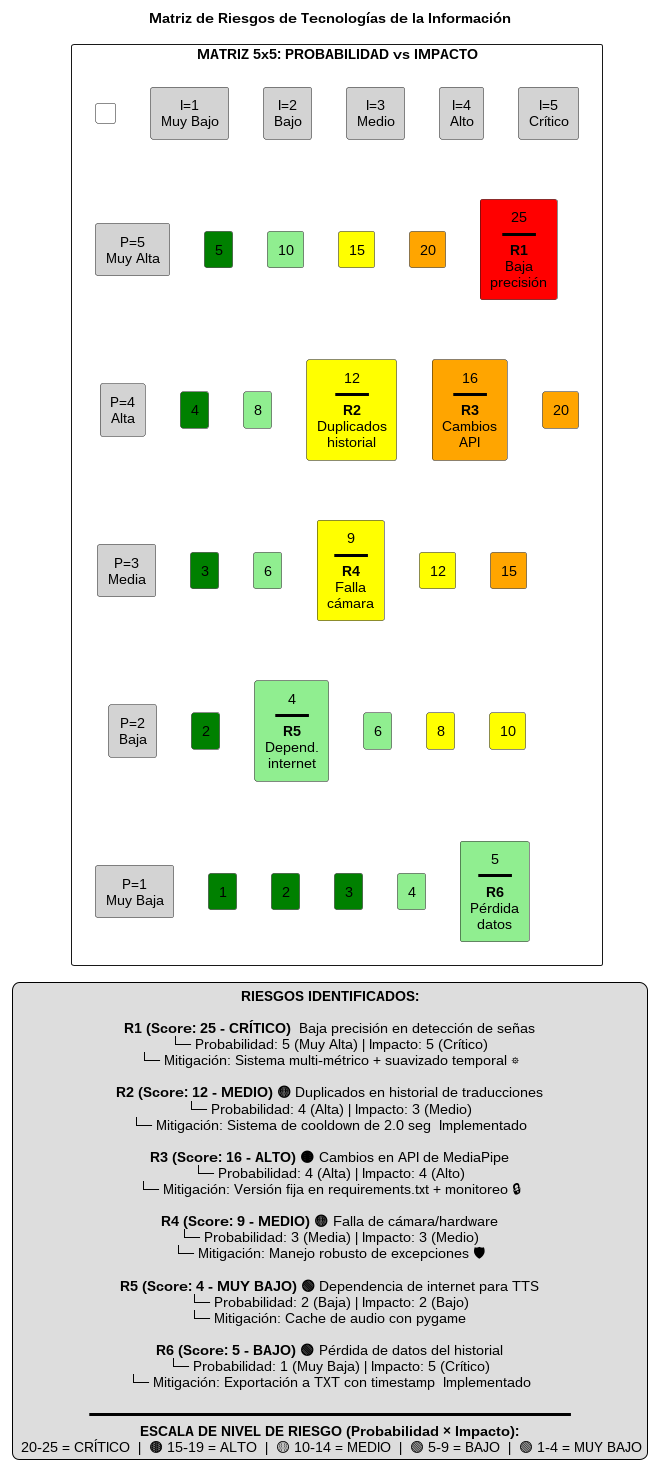

The diagram above was rendered by PlantUML. Its source (embedded in the PNG):
@startuml Matriz_Riesgos_TI

title Matriz de Riesgos de Tecnologías de la Información

' Usar sintaxis de tabla para la matriz
skinparam defaultTextAlignment center

rectangle "MATRIZ 5x5: PROBABILIDAD vs IMPACTO" {
    
    ' Encabezado de columnas (IMPACTO)
    together {
        rectangle " " as Empty #White
        rectangle "I=1\nMuy Bajo" as I1 #LightGray
        rectangle "I=2\nBajo" as I2 #LightGray
        rectangle "I=3\nMedio" as I3 #LightGray
        rectangle "I=4\nAlto" as I4 #LightGray
        rectangle "I=5\nCrítico" as I5 #LightGray
    }
    
    ' Fila P=5 (Probabilidad Muy Alta)
    together {
        rectangle "P=5\nMuy Alta" as P5 #LightGray
        rectangle "5" as R51 #Green
        rectangle "10" as R52 #LightGreen
        rectangle "15" as R53 #Yellow
        rectangle "20" as R54 #Orange
        rectangle "25\n━━━━\n**R1**\nBaja\nprecisión" as R55 #Red
    }
    
    ' Fila P=4 (Probabilidad Alta)
    together {
        rectangle "P=4\nAlta" as P4 #LightGray
        rectangle "4" as R41 #Green
        rectangle "8" as R42 #LightGreen
        rectangle "12\n━━━━\n**R2**\nDuplicados\nhistorial" as R43 #Yellow
        rectangle "16\n━━━━\n**R3**\nCambios\nAPI" as R44 #Orange
        rectangle "20" as R45 #Orange
    }
    
    ' Fila P=3 (Probabilidad Media)
    together {
        rectangle "P=3\nMedia" as P3 #LightGray
        rectangle "3" as R31 #Green
        rectangle "6" as R32 #LightGreen
        rectangle "9\n━━━━\n**R4**\nFalla\ncámara" as R33 #Yellow
        rectangle "12" as R34 #Yellow
        rectangle "15" as R35 #Orange
    }
    
    ' Fila P=2 (Probabilidad Baja)
    together {
        rectangle "P=2\nBaja" as P2 #LightGray
        rectangle "2" as R21 #Green
        rectangle "4\n━━━━\n**R5**\nDepend.\ninternet" as R22 #LightGreen
        rectangle "6" as R23 #LightGreen
        rectangle "8" as R24 #Yellow
        rectangle "10" as R25 #Yellow
    }
    
    ' Fila P=1 (Probabilidad Muy Baja)
    together {
        rectangle "P=1\nMuy Baja" as P1 #LightGray
        rectangle "1" as R11 #Green
        rectangle "2" as R12 #Green
        rectangle "3" as R13 #Green
        rectangle "4" as R14 #LightGreen
        rectangle "5\n━━━━\n**R6**\nPérdida\ndatos" as R15 #LightGreen
    }
}

' Layout de la matriz
Empty -[hidden]right- I1
I1 -[hidden]right- I2
I2 -[hidden]right- I3
I3 -[hidden]right- I4
I4 -[hidden]right- I5

P5 -[hidden]right- R51
R51 -[hidden]right- R52
R52 -[hidden]right- R53
R53 -[hidden]right- R54
R54 -[hidden]right- R55

P4 -[hidden]right- R41
R41 -[hidden]right- R42
R42 -[hidden]right- R43
R43 -[hidden]right- R44
R44 -[hidden]right- R45

P3 -[hidden]right- R31
R31 -[hidden]right- R32
R32 -[hidden]right- R33
R33 -[hidden]right- R34
R34 -[hidden]right- R35

P2 -[hidden]right- R21
R21 -[hidden]right- R22
R22 -[hidden]right- R23
R23 -[hidden]right- R24
R24 -[hidden]right- R25

P1 -[hidden]right- R11
R11 -[hidden]right- R12
R12 -[hidden]right- R13
R13 -[hidden]right- R14
R14 -[hidden]right- R15

' Alineación vertical
Empty -[hidden]down- P5
P5 -[hidden]down- P4
P4 -[hidden]down- P3
P3 -[hidden]down- P2
P2 -[hidden]down- P1

I1 -[hidden]down- R51
R51 -[hidden]down- R41
R41 -[hidden]down- R31
R31 -[hidden]down- R21
R21 -[hidden]down- R11

' Catálogo de riesgos identificados
legend bottom
    **RIESGOS IDENTIFICADOS:**
    
    **R1 (Score: 25 - CRÍTICO) 🔴** Baja precisión en detección de señas
    └─ Probabilidad: 5 (Muy Alta) | Impacto: 5 (Crítico)
    └─ Mitigación: Sistema multi-métrico + suavizado temporal ⚙
    
    **R2 (Score: 12 - MEDIO) 🟡** Duplicados en historial de traducciones
    └─ Probabilidad: 4 (Alta) | Impacto: 3 (Medio)
    └─ Mitigación: Sistema de cooldown de 2.0 seg ✅ Implementado
    
    **R3 (Score: 16 - ALTO) 🟠** Cambios en API de MediaPipe
    └─ Probabilidad: 4 (Alta) | Impacto: 4 (Alto)
    └─ Mitigación: Versión fija en requirements.txt + monitoreo 🔒
    
    **R4 (Score: 9 - MEDIO) 🟡** Falla de cámara/hardware
    └─ Probabilidad: 3 (Media) | Impacto: 3 (Medio)
    └─ Mitigación: Manejo robusto de excepciones 🛡
    
    **R5 (Score: 4 - MUY BAJO) 🟢** Dependencia de internet para TTS
    └─ Probabilidad: 2 (Baja) | Impacto: 2 (Bajo)
    └─ Mitigación: Cache de audio con pygame 💾
    
    **R6 (Score: 5 - BAJO) 🟢** Pérdida de datos del historial
    └─ Probabilidad: 1 (Muy Baja) | Impacto: 5 (Crítico)
    └─ Mitigación: Exportación a TXT con timestamp ✅ Implementado
    
    ━━━━━━━━━━━━━━━━━━━━━━━━━━━━━━━━━━━━━━━━━━━━━━━━━━━━━━━━━━━━
    **ESCALA DE NIVEL DE RIESGO (Probabilidad × Impacto):**
    🔴 20-25 = CRÍTICO  |  🟠 15-19 = ALTO  |  🟡 10-14 = MEDIO  |  🟢 5-9 = BAJO  |  🟢 1-4 = MUY BAJO
endlegend

@enduml